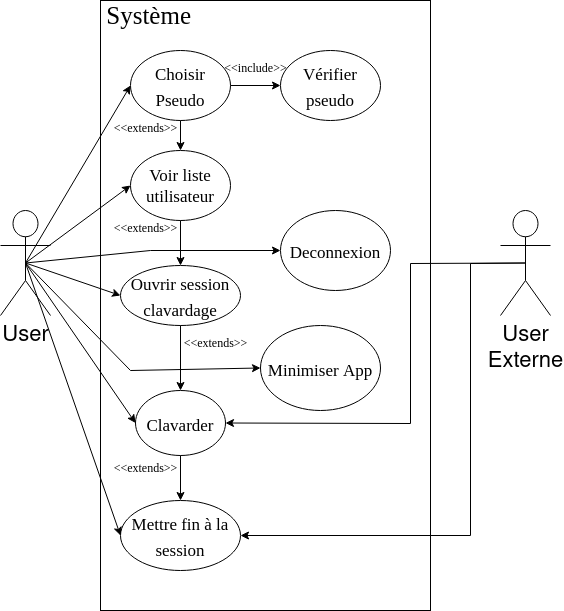

The diagram above was exported from draw.io. Its source (the exported page's mxGraphModel, read from the mxfile embedded in the PNG):
<mxGraphModel dx="1422" dy="737" grid="1" gridSize="10" guides="1" tooltips="1" connect="1" arrows="1" fold="1" page="1" pageScale="1" pageWidth="827" pageHeight="1169" math="0" shadow="0">
  <root>
    <mxCell id="0" />
    <mxCell id="1" parent="0" />
    <mxCell id="Txt4FVW5bFcYyp8uFWQH-1" value="&lt;font style=&quot;font-size: 25px;&quot; face=&quot;Times New Roman&quot;&gt;&amp;nbsp;Système&lt;/font&gt;" style="verticalAlign=top;align=left;overflow=fill;fontSize=12;fontFamily=Helvetica;html=1;" vertex="1" parent="1">
      <mxGeometry x="200" y="230" width="330" height="610" as="geometry" />
    </mxCell>
    <mxCell id="Txt4FVW5bFcYyp8uFWQH-2" value="&lt;font style=&quot;font-size: 22px;&quot;&gt;User&lt;/font&gt;" style="shape=umlActor;verticalLabelPosition=bottom;verticalAlign=top;html=1;" vertex="1" parent="1">
      <mxGeometry x="100" y="440" width="50" height="105" as="geometry" />
    </mxCell>
    <mxCell id="Txt4FVW5bFcYyp8uFWQH-7" value="&lt;font style=&quot;font-size: 17px;&quot;&gt;Choisir Pseudo&lt;/font&gt;" style="ellipse;whiteSpace=wrap;html=1;fontFamily=Times New Roman;fontSize=22;" vertex="1" parent="1">
      <mxGeometry x="230" y="280" width="100" height="70" as="geometry" />
    </mxCell>
    <mxCell id="Txt4FVW5bFcYyp8uFWQH-9" value="&lt;font style=&quot;font-size: 17px;&quot;&gt;Vérifier pseudo&lt;/font&gt;" style="ellipse;whiteSpace=wrap;html=1;fontFamily=Times New Roman;fontSize=22;" vertex="1" parent="1">
      <mxGeometry x="380" y="280" width="100" height="70" as="geometry" />
    </mxCell>
    <mxCell id="Txt4FVW5bFcYyp8uFWQH-10" value="&lt;font style=&quot;font-size: 17px;&quot;&gt;Clavarder&lt;/font&gt;" style="ellipse;whiteSpace=wrap;html=1;fontFamily=Times New Roman;fontSize=22;" vertex="1" parent="1">
      <mxGeometry x="235" y="620" width="90" height="65" as="geometry" />
    </mxCell>
    <mxCell id="Txt4FVW5bFcYyp8uFWQH-11" value="&lt;font style=&quot;font-size: 17px;&quot;&gt;Ouvrir session clavardage&lt;/font&gt;" style="ellipse;whiteSpace=wrap;html=1;fontFamily=Times New Roman;fontSize=22;" vertex="1" parent="1">
      <mxGeometry x="220" y="495" width="120" height="60" as="geometry" />
    </mxCell>
    <mxCell id="Txt4FVW5bFcYyp8uFWQH-12" value="&lt;font style=&quot;font-size: 17px;&quot;&gt;Minimiser App&lt;/font&gt;" style="ellipse;whiteSpace=wrap;html=1;fontFamily=Times New Roman;fontSize=22;" vertex="1" parent="1">
      <mxGeometry x="360" y="555" width="120" height="85" as="geometry" />
    </mxCell>
    <mxCell id="Txt4FVW5bFcYyp8uFWQH-13" value="&lt;font style=&quot;font-size: 17px;&quot;&gt;Mettre fin à la session &lt;/font&gt;" style="ellipse;whiteSpace=wrap;html=1;fontFamily=Times New Roman;fontSize=22;" vertex="1" parent="1">
      <mxGeometry x="220" y="730" width="120" height="70" as="geometry" />
    </mxCell>
    <mxCell id="Txt4FVW5bFcYyp8uFWQH-15" value="&lt;font style=&quot;font-size: 17px;&quot;&gt;Deconnexion&lt;/font&gt;" style="ellipse;whiteSpace=wrap;html=1;fontFamily=Times New Roman;fontSize=22;" vertex="1" parent="1">
      <mxGeometry x="380" y="440" width="110" height="80" as="geometry" />
    </mxCell>
    <mxCell id="Txt4FVW5bFcYyp8uFWQH-16" value="" style="endArrow=classic;html=1;rounded=0;fontFamily=Times New Roman;fontSize=17;exitX=1;exitY=0.5;exitDx=0;exitDy=0;entryX=0;entryY=0.5;entryDx=0;entryDy=0;" edge="1" parent="1" source="Txt4FVW5bFcYyp8uFWQH-7" target="Txt4FVW5bFcYyp8uFWQH-9">
      <mxGeometry width="50" height="50" relative="1" as="geometry">
        <mxPoint x="390" y="410" as="sourcePoint" />
        <mxPoint x="440" y="360" as="targetPoint" />
      </mxGeometry>
    </mxCell>
    <mxCell id="Txt4FVW5bFcYyp8uFWQH-17" value="&lt;font style=&quot;font-size: 12px;&quot;&gt;&amp;lt;&amp;lt;include&amp;gt;&amp;gt;&lt;/font&gt;" style="text;html=1;align=center;verticalAlign=middle;resizable=0;points=[];autosize=1;strokeColor=none;fillColor=none;fontSize=17;fontFamily=Times New Roman;" vertex="1" parent="1">
      <mxGeometry x="310" y="280" width="90" height="30" as="geometry" />
    </mxCell>
    <mxCell id="Txt4FVW5bFcYyp8uFWQH-19" value="&lt;font style=&quot;font-size: 17px;&quot;&gt;Voir liste utilisateur&lt;br&gt;&lt;/font&gt;" style="ellipse;whiteSpace=wrap;html=1;fontFamily=Times New Roman;fontSize=12;" vertex="1" parent="1">
      <mxGeometry x="230" y="380" width="100" height="70" as="geometry" />
    </mxCell>
    <mxCell id="Txt4FVW5bFcYyp8uFWQH-20" value="" style="endArrow=classic;html=1;rounded=0;fontFamily=Times New Roman;fontSize=17;exitX=0.5;exitY=1;exitDx=0;exitDy=0;entryX=0.5;entryY=0;entryDx=0;entryDy=0;" edge="1" parent="1" source="Txt4FVW5bFcYyp8uFWQH-7" target="Txt4FVW5bFcYyp8uFWQH-19">
      <mxGeometry width="50" height="50" relative="1" as="geometry">
        <mxPoint x="390" y="410" as="sourcePoint" />
        <mxPoint x="440" y="360" as="targetPoint" />
      </mxGeometry>
    </mxCell>
    <mxCell id="Txt4FVW5bFcYyp8uFWQH-21" value="&lt;font style=&quot;font-size: 12px;&quot;&gt;&amp;lt;&amp;lt;extends&amp;gt;&amp;gt;&lt;/font&gt;" style="text;html=1;align=center;verticalAlign=middle;resizable=0;points=[];autosize=1;strokeColor=none;fillColor=none;fontSize=17;fontFamily=Times New Roman;" vertex="1" parent="1">
      <mxGeometry x="200" y="340" width="90" height="30" as="geometry" />
    </mxCell>
    <mxCell id="Txt4FVW5bFcYyp8uFWQH-22" value="" style="endArrow=classic;html=1;rounded=0;fontFamily=Times New Roman;fontSize=17;exitX=0.5;exitY=1;exitDx=0;exitDy=0;entryX=0.5;entryY=0;entryDx=0;entryDy=0;" edge="1" parent="1" source="Txt4FVW5bFcYyp8uFWQH-19" target="Txt4FVW5bFcYyp8uFWQH-11">
      <mxGeometry width="50" height="50" relative="1" as="geometry">
        <mxPoint x="340" y="325" as="sourcePoint" />
        <mxPoint x="390" y="325" as="targetPoint" />
      </mxGeometry>
    </mxCell>
    <mxCell id="Txt4FVW5bFcYyp8uFWQH-23" value="&lt;font style=&quot;font-size: 12px;&quot;&gt;&amp;lt;&amp;lt;extends&amp;gt;&amp;gt;&lt;/font&gt;" style="text;html=1;align=center;verticalAlign=middle;resizable=0;points=[];autosize=1;strokeColor=none;fillColor=none;fontSize=17;fontFamily=Times New Roman;" vertex="1" parent="1">
      <mxGeometry x="200" y="440" width="90" height="30" as="geometry" />
    </mxCell>
    <mxCell id="Txt4FVW5bFcYyp8uFWQH-24" value="&lt;font style=&quot;font-size: 12px;&quot;&gt;&amp;lt;&amp;lt;extends&amp;gt;&amp;gt;&lt;/font&gt;" style="text;html=1;align=center;verticalAlign=middle;resizable=0;points=[];autosize=1;strokeColor=none;fillColor=none;fontSize=17;fontFamily=Times New Roman;" vertex="1" parent="1">
      <mxGeometry x="270" y="555" width="90" height="30" as="geometry" />
    </mxCell>
    <mxCell id="Txt4FVW5bFcYyp8uFWQH-25" value="" style="endArrow=classic;html=1;rounded=0;fontFamily=Times New Roman;fontSize=17;exitX=0.5;exitY=1;exitDx=0;exitDy=0;entryX=0.5;entryY=0;entryDx=0;entryDy=0;" edge="1" parent="1" source="Txt4FVW5bFcYyp8uFWQH-11" target="Txt4FVW5bFcYyp8uFWQH-10">
      <mxGeometry width="50" height="50" relative="1" as="geometry">
        <mxPoint x="340" y="325" as="sourcePoint" />
        <mxPoint x="390" y="325" as="targetPoint" />
      </mxGeometry>
    </mxCell>
    <mxCell id="Txt4FVW5bFcYyp8uFWQH-27" value="" style="endArrow=classic;html=1;rounded=0;fontFamily=Times New Roman;fontSize=17;exitX=0.5;exitY=1;exitDx=0;exitDy=0;entryX=0.5;entryY=0;entryDx=0;entryDy=0;" edge="1" parent="1" source="Txt4FVW5bFcYyp8uFWQH-10" target="Txt4FVW5bFcYyp8uFWQH-13">
      <mxGeometry width="50" height="50" relative="1" as="geometry">
        <mxPoint x="340" y="325" as="sourcePoint" />
        <mxPoint x="390" y="325" as="targetPoint" />
      </mxGeometry>
    </mxCell>
    <mxCell id="Txt4FVW5bFcYyp8uFWQH-28" value="&lt;font style=&quot;font-size: 12px;&quot;&gt;&amp;lt;&amp;lt;extends&amp;gt;&amp;gt;&lt;/font&gt;" style="text;html=1;align=center;verticalAlign=middle;resizable=0;points=[];autosize=1;strokeColor=none;fillColor=none;fontSize=17;fontFamily=Times New Roman;" vertex="1" parent="1">
      <mxGeometry x="200" y="680" width="90" height="30" as="geometry" />
    </mxCell>
    <mxCell id="Txt4FVW5bFcYyp8uFWQH-29" value="&lt;div&gt;&lt;font style=&quot;font-size: 22px;&quot;&gt;User&lt;/font&gt;&lt;/div&gt;&lt;div&gt;&lt;font style=&quot;font-size: 22px;&quot;&gt;Externe&lt;br&gt;&lt;/font&gt;&lt;/div&gt;" style="shape=umlActor;verticalLabelPosition=bottom;verticalAlign=top;html=1;" vertex="1" parent="1">
      <mxGeometry x="600" y="440" width="50" height="105" as="geometry" />
    </mxCell>
    <mxCell id="Txt4FVW5bFcYyp8uFWQH-32" value="" style="endArrow=classic;html=1;rounded=0;fontFamily=Times New Roman;fontSize=12;exitX=0.5;exitY=0.5;exitDx=0;exitDy=0;exitPerimeter=0;entryX=0;entryY=0.5;entryDx=0;entryDy=0;" edge="1" parent="1" source="Txt4FVW5bFcYyp8uFWQH-2" target="Txt4FVW5bFcYyp8uFWQH-7">
      <mxGeometry width="50" height="50" relative="1" as="geometry">
        <mxPoint x="390" y="500" as="sourcePoint" />
        <mxPoint x="440" y="450" as="targetPoint" />
      </mxGeometry>
    </mxCell>
    <mxCell id="Txt4FVW5bFcYyp8uFWQH-33" value="" style="endArrow=classic;html=1;rounded=0;fontFamily=Times New Roman;fontSize=12;exitX=0.5;exitY=0.5;exitDx=0;exitDy=0;exitPerimeter=0;entryX=0;entryY=0.5;entryDx=0;entryDy=0;" edge="1" parent="1" source="Txt4FVW5bFcYyp8uFWQH-2" target="Txt4FVW5bFcYyp8uFWQH-19">
      <mxGeometry width="50" height="50" relative="1" as="geometry">
        <mxPoint x="390" y="500" as="sourcePoint" />
        <mxPoint x="440" y="450" as="targetPoint" />
      </mxGeometry>
    </mxCell>
    <mxCell id="Txt4FVW5bFcYyp8uFWQH-34" value="" style="endArrow=classic;html=1;rounded=0;fontFamily=Times New Roman;fontSize=12;exitX=0.5;exitY=0.5;exitDx=0;exitDy=0;exitPerimeter=0;entryX=0;entryY=0.5;entryDx=0;entryDy=0;" edge="1" parent="1" source="Txt4FVW5bFcYyp8uFWQH-2" target="Txt4FVW5bFcYyp8uFWQH-11">
      <mxGeometry width="50" height="50" relative="1" as="geometry">
        <mxPoint x="390" y="500" as="sourcePoint" />
        <mxPoint x="440" y="450" as="targetPoint" />
      </mxGeometry>
    </mxCell>
    <mxCell id="Txt4FVW5bFcYyp8uFWQH-35" value="" style="endArrow=classic;html=1;rounded=0;fontFamily=Times New Roman;fontSize=12;exitX=0.5;exitY=0.5;exitDx=0;exitDy=0;exitPerimeter=0;entryX=0;entryY=0.5;entryDx=0;entryDy=0;" edge="1" parent="1" source="Txt4FVW5bFcYyp8uFWQH-2" target="Txt4FVW5bFcYyp8uFWQH-10">
      <mxGeometry width="50" height="50" relative="1" as="geometry">
        <mxPoint x="390" y="500" as="sourcePoint" />
        <mxPoint x="440" y="450" as="targetPoint" />
      </mxGeometry>
    </mxCell>
    <mxCell id="Txt4FVW5bFcYyp8uFWQH-36" value="" style="endArrow=classic;html=1;rounded=0;fontFamily=Times New Roman;fontSize=12;entryX=1;entryY=0.5;entryDx=0;entryDy=0;exitX=0.5;exitY=0.5;exitDx=0;exitDy=0;exitPerimeter=0;" edge="1" parent="1" source="Txt4FVW5bFcYyp8uFWQH-29" target="Txt4FVW5bFcYyp8uFWQH-10">
      <mxGeometry width="50" height="50" relative="1" as="geometry">
        <mxPoint x="390" y="500" as="sourcePoint" />
        <mxPoint x="440" y="450" as="targetPoint" />
        <Array as="points">
          <mxPoint x="510" y="493" />
          <mxPoint x="510" y="653" />
        </Array>
      </mxGeometry>
    </mxCell>
    <mxCell id="Txt4FVW5bFcYyp8uFWQH-37" value="" style="endArrow=classic;html=1;rounded=0;fontFamily=Times New Roman;fontSize=12;exitX=0.5;exitY=0.5;exitDx=0;exitDy=0;exitPerimeter=0;entryX=0;entryY=0.5;entryDx=0;entryDy=0;" edge="1" parent="1" source="Txt4FVW5bFcYyp8uFWQH-2" target="Txt4FVW5bFcYyp8uFWQH-13">
      <mxGeometry width="50" height="50" relative="1" as="geometry">
        <mxPoint x="130" y="500" as="sourcePoint" />
        <mxPoint x="440" y="450" as="targetPoint" />
      </mxGeometry>
    </mxCell>
    <mxCell id="Txt4FVW5bFcYyp8uFWQH-38" value="" style="endArrow=classic;html=1;rounded=0;fontFamily=Times New Roman;fontSize=12;exitX=0.5;exitY=0.5;exitDx=0;exitDy=0;exitPerimeter=0;entryX=1;entryY=0.5;entryDx=0;entryDy=0;" edge="1" parent="1" source="Txt4FVW5bFcYyp8uFWQH-29" target="Txt4FVW5bFcYyp8uFWQH-13">
      <mxGeometry width="50" height="50" relative="1" as="geometry">
        <mxPoint x="390" y="500" as="sourcePoint" />
        <mxPoint x="440" y="450" as="targetPoint" />
        <Array as="points">
          <mxPoint x="570" y="493" />
          <mxPoint x="570" y="765" />
        </Array>
      </mxGeometry>
    </mxCell>
    <mxCell id="Txt4FVW5bFcYyp8uFWQH-39" value="" style="endArrow=classic;html=1;rounded=0;fontFamily=Times New Roman;fontSize=12;exitX=0.5;exitY=0.5;exitDx=0;exitDy=0;exitPerimeter=0;entryX=0;entryY=0.5;entryDx=0;entryDy=0;" edge="1" parent="1" source="Txt4FVW5bFcYyp8uFWQH-2" target="Txt4FVW5bFcYyp8uFWQH-15">
      <mxGeometry width="50" height="50" relative="1" as="geometry">
        <mxPoint x="390" y="500" as="sourcePoint" />
        <mxPoint x="440" y="450" as="targetPoint" />
        <Array as="points">
          <mxPoint x="250" y="480" />
        </Array>
      </mxGeometry>
    </mxCell>
    <mxCell id="Txt4FVW5bFcYyp8uFWQH-41" value="" style="endArrow=classic;html=1;rounded=0;fontFamily=Times New Roman;fontSize=12;exitX=0.5;exitY=0.5;exitDx=0;exitDy=0;exitPerimeter=0;entryX=0;entryY=0.5;entryDx=0;entryDy=0;" edge="1" parent="1" source="Txt4FVW5bFcYyp8uFWQH-2" target="Txt4FVW5bFcYyp8uFWQH-12">
      <mxGeometry width="50" height="50" relative="1" as="geometry">
        <mxPoint x="390" y="500" as="sourcePoint" />
        <mxPoint x="440" y="450" as="targetPoint" />
        <Array as="points">
          <mxPoint x="230" y="600" />
        </Array>
      </mxGeometry>
    </mxCell>
  </root>
</mxGraphModel>